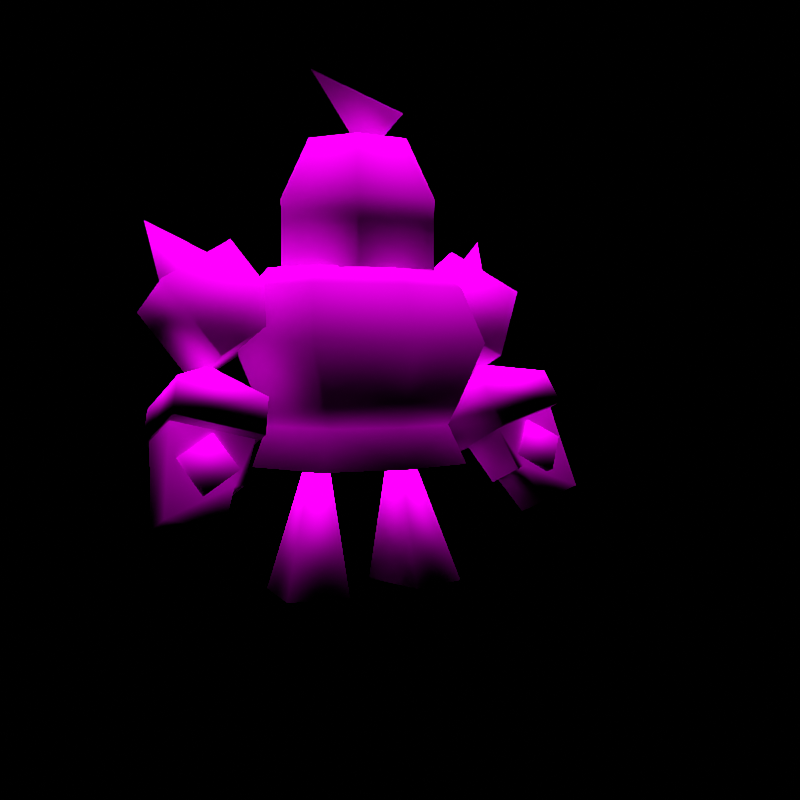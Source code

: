 # Source: rumble-golurk.blend  (saved by Blender 3.6.11; exported with 4.5.12 LTS)
import bpy
from mathutils import Matrix  # noqa: F401  (used for matrix-valued properties, if any)

bpy.ops.wm.read_factory_settings(use_empty=True)
scene = bpy.context.scene
scene.name = 'regice'

# ---- collections
col_don_t_render_me = bpy.data.collections.new("Don't Render Me"); scene.collection.children.link(col_don_t_render_me)

# ---- images (referenced by path relative to the original .blend; pixels are not part of the script)
import os
ASSET_DIR = os.environ.get("B2B_ASSET_DIR", "")  # directory of the original .blend (textures are referenced by path, not embedded)
HERE = os.path.dirname(os.path.abspath(__file__))  # packed textures are extracted next to this script under _unpacked/

def load_image(name, relpath, width, height, colorspace="sRGB"):
    """Load a texture the original file referenced (path relative to the .blend, or extracted next to this script)."""
    p = next((c for c in (os.path.join(HERE, relpath), os.path.join(ASSET_DIR, relpath)) if relpath and os.path.exists(c)), "")
    if p:
        img = bpy.data.images.load(p, check_existing=True)
        img.name = name
    else:  # same state as the original file: an image datablock whose file is absent (Cycles renders it pink)
        img = bpy.data.images.new(name, width, height)
        img.source = "FILE"
        img.filepath = "//" + (relpath or name)
    img.colorspace_settings.name = colorspace
    return img
img_goruugu_body_c_png = load_image('GORUUGU_body_C.png', 'GORUUGU_body_C.png', 1024, 1024, 'sRGB')

# ---- materials (node trees are filled in below, after node groups)
mat_pii_goruugu_body_png = bpy.data.materials.new('Pii_GORUUGU_body.png')
mat_pii_goruugu_body_png.use_transparent_shadow = False
mat_pii_goruugu_body_png.diffuse_color = (0.5, 0.5, 0.5, 1.0)
mat_pii_goruugu_body_png.roughness = 0.5528
mat_pii_goruugu_body_png.specular_intensity = 1.0

# ---- material node trees
mat_pii_goruugu_body_png.use_nodes = True; mat_pii_goruugu_body_png.node_tree.nodes.clear()
_N = mat_pii_goruugu_body_png.node_tree.nodes; _L = mat_pii_goruugu_body_png.node_tree.links
n0 = _N.new('ShaderNodeOutputMaterial'); n0.name = 'Material Output'; n0.location = (300, 300)
n1 = _N.new('ShaderNodeBsdfPrincipled'); n1.name = 'Principled BSDF'; n1.location = (10, 300)
n1.distribution = 'GGX'
n1.subsurface_method = 'BURLEY'
n1.inputs[2].default_value = 0.0
n1.inputs[3].default_value = 1.45
n1.inputs[13].default_value = 0.0
n1.inputs[27].default_value = (0.0, 0.0, 0.0, 1.0)
n1.inputs[28].default_value = 1.0
n2 = _N.new('ShaderNodeTexImage'); n2.name = 'Image Texture'; n2.location = (-300, 600)
n2.image = img_goruugu_body_c_png
n2.interpolation = 'Closest'
n2.extension = 'MIRROR'
_L.new(n1.outputs[0], n0.inputs[0])
_L.new(n2.outputs[0], n1.inputs[0])
n0.is_active_output = True

# ---- world
world_world = bpy.data.worlds.new('World'); scene.world = world_world
world_world.use_nodes = True; world_world.node_tree.nodes.clear()
_N = world_world.node_tree.nodes; _L = world_world.node_tree.links
n0 = _N.new('ShaderNodeOutputWorld'); n0.name = 'World Output'; n0.location = (300, 300)
n1 = _N.new('ShaderNodeBackground'); n1.name = 'Background'; n1.location = (10, 300)
n1.inputs[0].default_value = (0.05088, 0.05088, 0.05088, 1.0)
n1.inputs[1].default_value = 0.0
_L.new(n1.outputs[0], n0.inputs[0])
n0.is_active_output = True
world_world.color = (0.05088, 0.05088, 0.05088)
world_world.use_sun_shadow = False
world_world.sun_shadow_jitter_overblur = 0.0

# ---- cameras
cam_camera = bpy.data.cameras.new('Camera')
cam_camera.clip_end = 2e+04

# ---- lights
light_sun = bpy.data.lights.new('Sun', 'SUN')
light_sun.specular_factor = 0.0
light_sun.transmission_factor = 0.0
light_sun.use_shadow = False
light_sun.angle = 0.7854
light_sun.energy = 5.0
light_sun.shadow_soft_size = 0.25

# ---- meshes
me_goruugu = bpy.data.meshes.new('GORUUGU')
me_goruugu.from_pydata([(-0.009604, -0.001099, 0.3385), (-0.009604, -0.1681, 0.3381), (-0.1631, -0.1515, 0.3381), (0.1439, -0.1515, 0.3381), (-0.2165, -0.001218, 0.3381), (0.1973, -0.001218, 0.3381), (-0.1434, 0.1444, 0.3381), (0.1242, 0.1444, 0.3381), (-0.009604, 0.1483, 0.3381), (-0.009604, -0.2455, 0.3154), (-0.1912, 0.1939, 0.3147), (-0.2934, -0.001095, 0.3154), (0.172, 0.1939, 0.3147), (0.2742, -0.001095, 0.3154), (-0.009604, 0.2437, 0.3143), (-0.2109, -0.2038, 0.3147), (0.1917, -0.2038, 0.3147), (-0.009604, 0.2761, 0.6128), (0.1925, 0.1893, 0.7487), (0.23, 0.214, 0.6128), (-0.009604, 0.2434, 0.7487), (0.1761, 0.1781, 0.4717), (-0.2117, 0.1893, 0.7487), (-0.009604, 0.2343, 0.4713), (-0.2492, 0.214, 0.6128), (-0.1953, 0.1781, 0.4717), (0.2741, -0.001851, 0.7487), (0.2599, -1.298e-05, 0.4724), (-0.2933, -0.001851, 0.7487), (-0.2791, -1.298e-05, 0.4724), (0.3187, -1.837e-05, 0.6129), (-0.3379, -1.837e-05, 0.6129), (-0.009604, -0.001484, 0.8156), (-0.009604, 0.1652, 0.7944), (-0.1766, 0.1652, 0.7944), (0.1574, 0.1652, 0.7944), (-0.2512, -0.003866, 0.7944), (0.2319, -0.003866, 0.7944), (-0.1898, -0.1166, 0.7944), (0.1706, -0.1166, 0.7944), (-0.009604, -0.1847, 0.7944), (-0.2492, -0.227, 0.6128), (-0.2188, -0.1688, 0.7487), (-0.009604, -0.2395, 0.7487), (-0.009604, -0.2871, 0.6129), (-0.2008, -0.1878, 0.4717), (0.23, -0.227, 0.6128), (0.1995, -0.1688, 0.7487), (-0.009604, -0.2426, 0.4723), (0.1816, -0.1878, 0.4717), (-0.1073, -0.1858, 0.9618), (-0.2146, 7.261e-08, 0.9618), (-0.1073, -0.1858, 0.7908), (-0.1386, 8.413e-08, 1.114), (0.1073, -0.1858, 0.7908), (-0.06929, -0.12, 1.114), (0.1073, -0.1858, 0.9618), (-0.2146, 5.971e-08, 0.7908), (0.2146, 5.971e-08, 0.7908), (0.06929, -0.12, 1.114), (0.2146, 7.261e-08, 0.9618), (0.1386, 8.413e-08, 1.114), (0.483, -0.03409, 0.7554), (0.2947, 0.01026, 0.8589), (0.3704, -0.1083, 0.5823), (0.2947, 0.1756, 0.7881), (0.3704, 0.05704, 0.5115), (0.483, 0.1312, 0.6846), (0.1821, -0.06391, 0.6858), (0.1821, 0.1014, 0.615), (0.306, -0.005046, 0.3233), (0.306, -0.2017, 0.4075), (0.281, 0.03054, 0.4063), (0.5122, -0.1793, 0.4598), (0.4873, 0.05295, 0.4586), (0.5122, 0.01736, 0.3756), (0.281, -0.1661, 0.4906), (0.4873, -0.1437, 0.5429), (0.4531, -0.2199, 0.2894), (0.5026, -0.1856, 0.3695), (0.366, -0.2004, 0.3349), (0.5026, -0.1101, 0.3372), (0.366, -0.1249, 0.3025), (0.4531, -0.1444, 0.2571), (0.4154, -0.1661, 0.415), (0.4154, -0.09062, 0.3826), (-0.228, -0.06391, 0.6858), (-0.3406, 0.01026, 0.8589), (-0.4163, -0.1083, 0.5823), (-0.3406, 0.1756, 0.7881), (-0.4163, 0.05704, 0.5115), (-0.228, 0.1014, 0.615), (-0.5289, -0.03409, 0.7554), (-0.5289, 0.1312, 0.6846), (-0.3519, -0.005046, 0.3233), (-0.327, 0.03054, 0.4063), (-0.3519, -0.2017, 0.4075), (-0.5332, 0.05295, 0.4586), (-0.5581, -0.1793, 0.4598), (-0.5581, 0.01736, 0.3756), (-0.327, -0.1661, 0.4906), (-0.5332, -0.1437, 0.5429), (-0.499, -0.2199, 0.2894), (-0.4119, -0.2004, 0.3349), (-0.5485, -0.1856, 0.3695), (-0.4119, -0.1249, 0.3025), (-0.5485, -0.1101, 0.3372), (-0.499, -0.1444, 0.2571), (-0.4613, -0.1661, 0.415), (-0.4613, -0.09062, 0.3826), (0.363, -0.02033, 0.5592), (-0.409, -0.02033, 0.5592), (0.09544, -0.1256, 9.486e-09), (0.1063, 3.408e-08, 0.4514), (0.06274, 0.05339, -4.031e-09), (0.2498, -0.09745, 7.357e-09), (0.2171, 0.08159, -6.16e-09), (-0.1063, 3.408e-08, 0.4514), (-0.09544, -0.1256, 9.486e-09), (-0.06274, 0.05339, -4.031e-09), (-0.2498, -0.09745, 7.357e-09), (-0.2171, 0.08159, -6.16e-09), (0.3769, -0.1954, 0.3001), (0.5441, -0.2078, 0.2398), (0.5073, -0.1443, 0.4465), (0.42, -0.2211, 0.2082), (0.3144, -0.168, 0.3988), (0.3559, -0.2006, 0.293), (0.5441, -0.1223, 0.2032), (0.42, -0.1355, 0.1716), (0.3768, -0.0877, 0.254), (0.5073, -0.01641, 0.3917), (0.3144, -0.03573, 0.3421), (0.356, -0.09287, 0.2475), (-0.4235, -0.1959, 0.2986), (-0.4035, -0.1993, 0.2964), (-0.3604, -0.168, 0.3988), (-0.5532, -0.1443, 0.4465), (-0.59, -0.2078, 0.2398), (-0.4616, -0.2216, 0.2072), (-0.59, -0.1223, 0.2032), (-0.4616, -0.136, 0.1705), (-0.4235, -0.08853, 0.2528), (-0.5532, -0.01641, 0.3917), (-0.3604, -0.03573, 0.3421), (-0.4036, -0.09108, 0.2506), (-0.1654, 0.1659, 0.4119), (-0.009604, 0.1963, 0.4112), (0.1462, 0.1659, 0.4119), (0.2361, 0.0005278, 0.413), (-0.2553, 0.0005278, 0.413), (-0.1771, -0.1725, 0.4119), (0.1579, -0.1725, 0.4119), (-0.009604, -0.2164, 0.4129), (-0.06929, 0.12, 1.114), (0.06929, 0.12, 1.114), (0.4649, 0.1272, 0.9035), (0.3381, 0.1465, 0.7579), (0.3381, 0.008449, 0.817), (0.449, 0.05066, 0.7249), (-0.5108, 0.1272, 0.9035), (-0.3841, 0.008449, 0.817), (-0.3841, 0.1465, 0.7579), (-0.4949, 0.05066, 0.7249), (0.02195, 8.134e-08, 1.077), (0.1178, -0.0292, 1.196), (-0.1301, 9.666e-08, 1.28), (0.1178, 0.0292, 1.196), (0.1073, 0.1858, 0.7908), (-0.1073, 0.1858, 0.7908), (0.1073, 0.1858, 0.9618), (-0.1073, 0.1858, 0.9618)], [], [(0, 1, 2), (0, 3, 1), (0, 2, 4), (0, 5, 3), (0, 4, 6), (0, 7, 5), (0, 6, 8), (0, 8, 7), (1, 9, 2), (1, 3, 9), (4, 10, 6), (4, 2, 11), (4, 11, 10), (5, 7, 12), (5, 13, 3), (5, 12, 13), (8, 6, 14), (8, 14, 7), (14, 6, 10), (14, 12, 7), (9, 15, 2), (9, 3, 16), (16, 3, 13), (2, 15, 11), (17, 18, 19), (17, 20, 18), (17, 19, 21), (17, 22, 20), (17, 21, 23), (17, 24, 22), (17, 23, 25), (17, 25, 24), (18, 26, 19), (21, 19, 27), (22, 24, 28), (25, 29, 24), (26, 30, 19), (19, 30, 27), (28, 24, 31), (31, 24, 29), (32, 33, 34), (32, 35, 33), (32, 34, 36), (32, 37, 35), (32, 36, 38), (32, 39, 37), (32, 38, 40), (32, 40, 39), (41, 42, 31), (41, 43, 42), (41, 31, 29), (41, 44, 43), (41, 29, 45), (41, 45, 44), (42, 28, 31), (43, 44, 46), (43, 46, 47), (45, 48, 44), (46, 30, 47), (46, 44, 49), (46, 27, 30), (46, 49, 27), (49, 44, 48), (47, 30, 26), (50, 51, 52), (50, 53, 51), (50, 52, 54), (50, 55, 53), (50, 54, 56), (50, 56, 55), (51, 57, 52), (54, 58, 56), (55, 56, 59), (58, 60, 56), (56, 60, 59), (60, 61, 59), (62, 63, 64), (62, 65, 63), (62, 64, 66), (62, 67, 65), (62, 66, 67), (63, 68, 64), (63, 65, 68), (65, 69, 68), (70, 71, 72), (70, 73, 71), (70, 72, 74), (70, 75, 73), (70, 74, 75), (71, 76, 72), (71, 73, 76), (74, 77, 75), (77, 76, 73), (77, 73, 75), (78, 79, 80), (78, 81, 79), (78, 80, 82), (78, 83, 81), (78, 82, 83), (79, 84, 80), (79, 81, 84), (80, 84, 82), (81, 85, 84), (84, 85, 82), (86, 87, 88), (86, 89, 87), (86, 88, 90), (86, 91, 89), (86, 90, 91), (87, 92, 88), (87, 89, 92), (88, 92, 90), (89, 93, 92), (92, 93, 90), (94, 95, 96), (94, 97, 95), (94, 96, 98), (94, 99, 97), (94, 98, 99), (95, 100, 96), (96, 100, 98), (97, 99, 101), (101, 98, 100), (101, 99, 98), (102, 103, 104), (102, 105, 103), (102, 104, 106), (102, 107, 105), (102, 106, 107), (103, 108, 104), (103, 105, 108), (104, 108, 106), (105, 109, 108), (108, 109, 106), (110, 72, 76), (110, 74, 72), (110, 76, 77), (110, 77, 74), (111, 100, 95), (111, 101, 100), (111, 95, 97), (111, 97, 101), (112, 113, 114), (112, 115, 113), (112, 114, 116), (112, 116, 115), (116, 113, 115), (116, 114, 113), (117, 118, 119), (117, 120, 118), (117, 119, 121), (117, 121, 120), (121, 119, 118), (121, 118, 120), (122, 123, 124), (122, 125, 123), (122, 124, 126), (122, 126, 127), (125, 128, 123), (125, 129, 128), (129, 130, 128), (130, 131, 128), (130, 132, 131), (130, 133, 132), (133, 127, 126), (133, 122, 127), (133, 126, 132), (133, 130, 122), (130, 125, 122), (130, 129, 125), (134, 135, 136), (134, 136, 137), (134, 137, 138), (134, 138, 139), (138, 140, 139), (140, 141, 139), (140, 142, 141), (140, 143, 142), (143, 144, 142), (144, 145, 142), (145, 144, 136), (145, 136, 135), (145, 135, 134), (145, 134, 142), (134, 139, 142), (139, 141, 142), (14, 10, 146), (14, 146, 147), (14, 147, 148), (14, 148, 12), (23, 148, 147), (23, 21, 148), (23, 147, 146), (23, 146, 25), (21, 149, 148), (21, 27, 149), (146, 150, 25), (27, 49, 149), (150, 29, 25), (150, 45, 29), (150, 151, 45), (49, 152, 149), (49, 48, 152), (45, 151, 48), (152, 48, 153), (153, 48, 151), (9, 151, 15), (9, 153, 151), (9, 152, 153), (9, 16, 152), (40, 43, 47), (40, 42, 43), (40, 47, 39), (40, 38, 42), (47, 26, 39), (38, 28, 42), (38, 36, 28), (26, 37, 39), (26, 18, 37), (36, 22, 28), (36, 34, 22), (18, 35, 37), (18, 20, 35), (22, 34, 20), (35, 20, 33), (33, 20, 34), (61, 53, 55), (61, 154, 53), (61, 55, 59), (61, 155, 154), (156, 157, 158), (156, 159, 157), (156, 158, 159), (160, 161, 162), (160, 163, 161), (160, 162, 163), (164, 165, 166), (164, 167, 165), (164, 166, 167), (167, 166, 165), (11, 150, 10), (11, 151, 150), (11, 15, 151), (10, 150, 146), (149, 152, 13), (149, 13, 12), (149, 12, 148), (152, 16, 13), (168, 169, 170), (168, 170, 60), (168, 60, 58), (169, 171, 170), (169, 57, 171), (57, 51, 171), (170, 171, 155), (170, 155, 61), (170, 61, 60), (171, 154, 155), (171, 51, 154), (51, 53, 154), (52, 58, 54), (52, 169, 58), (52, 57, 169), (58, 169, 168), (67, 69, 65), (67, 66, 69), (66, 68, 69), (66, 64, 68), (128, 124, 123), (128, 131, 124), (91, 93, 89), (91, 90, 93), (137, 140, 138), (137, 143, 140)])
me_goruugu.polygons.foreach_set('use_smooth', [True] * 274)
_uv = me_goruugu.uv_layers.new(name='Float2')
_uv.uv.foreach_set('vector', [0.02141, 0.9783, 0.02141, 0.9727, 0.01627, 0.9733, 0.02141, 0.9783, 0.02656, 0.9733, 0.02141, 0.9727, 0.02141, 0.9783, 0.01627, 0.9733, 0.01448, 0.9783, 0.02141, 0.9783, 0.02835, 0.9783, 0.02656, 0.9733, 0.02141, 0.9783, 0.01448, 0.9783, 0.01693, 0.9832, 0.02141, 0.9783, 0.0259, 0.9832, 0.02835, 0.9783, 0.02141, 0.9783, 0.01693, 0.9832, 0.02141, 0.9833, 0.02141, 0.9783, 0.02141, 0.9833, 0.0259, 0.9832, 0.02141, 0.9727, 0.02141, 0.9701, 0.01627, 0.9733, 0.02141, 0.9727, 0.02656, 0.9733, 0.02141, 0.9701, 0.01448, 0.9783, 0.01533, 0.9848, 0.01693, 0.9832, 0.01448, 0.9783, 0.01627, 0.9733, 0.0119, 0.9783, 0.01448, 0.9783, 0.0119, 0.9783, 0.01533, 0.9848, 0.02835, 0.9783, 0.0259, 0.9832, 0.0275, 0.9848, 0.02835, 0.9783, 0.03092, 0.9783, 0.02656, 0.9733, 0.02835, 0.9783, 0.0275, 0.9848, 0.03092, 0.9783, 0.02141, 0.9833, 0.01693, 0.9832, 0.02141, 0.9865, 0.02141, 0.9833, 0.02141, 0.9865, 0.0259, 0.9832, 0.02141, 0.9865, 0.01693, 0.9832, 0.01533, 0.9848, 0.02141, 0.9865, 0.0275, 0.9848, 0.0259, 0.9832, 0.02141, 0.9701, 0.01467, 0.9715, 0.01627, 0.9733, 0.02141, 0.9701, 0.02656, 0.9733, 0.02816, 0.9715, 0.02816, 0.9715, 0.02656, 0.9733, 0.03092, 0.9783, 0.01627, 0.9733, 0.01467, 0.9715, 0.0119, 0.9783, 0.6815, 0.3177, 0.8807, 0.426, 0.9177, 0.3177, 0.6815, 0.3177, 0.6815, 0.426, 0.8807, 0.426, 0.6815, 0.3177, 0.9177, 0.3177, 0.8645, 0.2053, 0.6815, 0.3177, 0.4824, 0.426, 0.6815, 0.426, 0.6815, 0.3177, 0.8645, 0.2053, 0.6815, 0.205, 0.6815, 0.3177, 0.4454, 0.3177, 0.4824, 0.426, 0.6815, 0.3177, 0.6815, 0.205, 0.4986, 0.2053, 0.6815, 0.3177, 0.4986, 0.2053, 0.4454, 0.3177, 0.8807, 0.426, 0.9611, 0.4261, 0.9177, 0.3177, 0.8645, 0.2053, 0.9177, 0.3177, 0.9471, 0.2059, 0.4824, 0.426, 0.4454, 0.3177, 0.4321, 0.4261, 0.4986, 0.2053, 0.4461, 0.2059, 0.4454, 0.3177, 0.9611, 0.4261, 1.005, 0.3178, 0.9177, 0.3177, 0.9177, 0.3177, 1.005, 0.3178, 0.9471, 0.2059, 0.4321, 0.4261, 0.4454, 0.3177, 0.3881, 0.3178, 0.3881, 0.3178, 0.4454, 0.3177, 0.4461, 0.2059, 0.6497, 0.1031, 0.6497, 0.0861, 0.6167, 0.0861, 0.6497, 0.1031, 0.6827, 0.0861, 0.6497, 0.0861, 0.6497, 0.1031, 0.6167, 0.0861, 0.602, 0.0861, 0.6497, 0.1031, 0.6975, 0.0861, 0.6827, 0.0861, 0.6497, 0.1031, 0.602, 0.0861, 0.6141, 0.0861, 0.6497, 0.1031, 0.6853, 0.0861, 0.6975, 0.0861, 0.6497, 0.1031, 0.6141, 0.0861, 0.6497, 0.0861, 0.6497, 0.1031, 0.6497, 0.0861, 0.6853, 0.0861, 0.4228, 0.5975, 0.4513, 0.7117, 0.3052, 0.5976, 0.4228, 0.5975, 0.6464, 0.7118, 0.4513, 0.7117, 0.4228, 0.5975, 0.3052, 0.5976, 0.3664, 0.4795, 0.4228, 0.5975, 0.6464, 0.5976, 0.6464, 0.7118, 0.4228, 0.5975, 0.3664, 0.4795, 0.4681, 0.4789, 0.4228, 0.5975, 0.4681, 0.4789, 0.6464, 0.5976, 0.4513, 0.7117, 0.3516, 0.7118, 0.3052, 0.5976, 0.6464, 0.7118, 0.6464, 0.5976, 0.87, 0.5975, 0.6464, 0.7118, 0.87, 0.5975, 0.8415, 0.7117, 0.4681, 0.4789, 0.6464, 0.4795, 0.6464, 0.5976, 0.87, 0.5975, 0.9876, 0.5976, 0.8415, 0.7117, 0.87, 0.5975, 0.6464, 0.5976, 0.8248, 0.4789, 0.87, 0.5975, 0.9265, 0.4795, 0.9876, 0.5976, 0.87, 0.5975, 0.8248, 0.4789, 0.9265, 0.4795, 0.8248, 0.4789, 0.6464, 0.5976, 0.6464, 0.4795, 0.8415, 0.7117, 0.9876, 0.5976, 0.9412, 0.7118, 0.1183, 0.1819, 0.01339, 0.1819, 0.1183, 0.01435, 0.1183, 0.1819, 0.09352, 0.3118, 0.01339, 0.1819, 0.1183, 0.1819, 0.1183, 0.01435, 0.2887, 0.01435, 0.1183, 0.1819, 0.1485, 0.3118, 0.09352, 0.3118, 0.1183, 0.1819, 0.2887, 0.01435, 0.2887, 0.1819, 0.1183, 0.1819, 0.2887, 0.1819, 0.1485, 0.3118, 0.01339, 0.1819, 0.01339, 0.01435, 0.1183, 0.01435, 0.2887, 0.01435, 0.3966, 0.01435, 0.2887, 0.1819, 0.1485, 0.3118, 0.2887, 0.1819, 0.2585, 0.3118, 0.3966, 0.01435, 0.3966, 0.1819, 0.2887, 0.1819, 0.2887, 0.1819, 0.3966, 0.1819, 0.2585, 0.3118, 0.3966, 0.1819, 0.3135, 0.3118, 0.2585, 0.3118, 0.2815, 0.8506, 0.1403, 0.9824, 0.1497, 0.7094, 0.2815, 0.8506, 0.1403, 0.9824, 0.1403, 0.9824, 0.2815, 0.8506, 0.1497, 0.7094, 0.1497, 0.7094, 0.2815, 0.8506, 0.2815, 0.8506, 0.1403, 0.9824, 0.2815, 0.8506, 0.1497, 0.7094, 0.2815, 0.8506, 0.1403, 0.9824, 0.008502, 0.8412, 0.1497, 0.7094, 0.1403, 0.9824, 0.1403, 0.9824, 0.008502, 0.8412, 0.1403, 0.9824, 0.008502, 0.8412, 0.008502, 0.8412, 0.9203, 0.05457, 0.9203, 0.05457, 0.9203, 0.1444, 0.9203, 0.05457, 0.9878, 0.05393, 0.9203, 0.05457, 0.9203, 0.05457, 0.9203, 0.1444, 0.9875, 0.1445, 0.9203, 0.05457, 0.9878, 0.05393, 0.9878, 0.05393, 0.9203, 0.05457, 0.9875, 0.1445, 0.9878, 0.05393, 0.9203, 0.05457, 0.9203, 0.1444, 0.9203, 0.1444, 0.9203, 0.05457, 0.9878, 0.05393, 0.9203, 0.1444, 0.9875, 0.1445, 0.9875, 0.1445, 0.9878, 0.05393, 0.9875, 0.1445, 0.9203, 0.1444, 0.9878, 0.05393, 0.9875, 0.1445, 0.9878, 0.05393, 0.9878, 0.05393, 0.1486, 0.7665, 0.2231, 0.8442, 0.07095, 0.8411, 0.1486, 0.7665, 0.2231, 0.8442, 0.2231, 0.8442, 0.1486, 0.7665, 0.07095, 0.8411, 0.07095, 0.8411, 0.1486, 0.7665, 0.1486, 0.7665, 0.2231, 0.8442, 0.1486, 0.7665, 0.07095, 0.8411, 0.1486, 0.7665, 0.2231, 0.8442, 0.1455, 0.9187, 0.07095, 0.8411, 0.2231, 0.8442, 0.2231, 0.8442, 0.1455, 0.9187, 0.07095, 0.8411, 0.1455, 0.9187, 0.07095, 0.8411, 0.2231, 0.8442, 0.1455, 0.9187, 0.1455, 0.9187, 0.1455, 0.9187, 0.1455, 0.9187, 0.07095, 0.8411, 0.9959, 0.8687, 0.8686, 0.9918, 0.8728, 0.7414, 0.9959, 0.8687, 0.8686, 0.9918, 0.8686, 0.9918, 0.9959, 0.8687, 0.8728, 0.7414, 0.8728, 0.7414, 0.9959, 0.8687, 0.9959, 0.8687, 0.8686, 0.9918, 0.9959, 0.8687, 0.8728, 0.7414, 0.9959, 0.8687, 0.8686, 0.9918, 0.7455, 0.8645, 0.8728, 0.7414, 0.8686, 0.9918, 0.8686, 0.9918, 0.7455, 0.8645, 0.8728, 0.7414, 0.7455, 0.8645, 0.8728, 0.7414, 0.8686, 0.9918, 0.7455, 0.8645, 0.7455, 0.8645, 0.7455, 0.8645, 0.7455, 0.8645, 0.8728, 0.7414, 0.9203, 0.05457, 0.9203, 0.1444, 0.9203, 0.05457, 0.9203, 0.05457, 0.9875, 0.1445, 0.9203, 0.1444, 0.9203, 0.05457, 0.9203, 0.05457, 0.9878, 0.05393, 0.9203, 0.05457, 0.9878, 0.05393, 0.9875, 0.1445, 0.9203, 0.05457, 0.9878, 0.05393, 0.9878, 0.05393, 0.9203, 0.1444, 0.9203, 0.1444, 0.9203, 0.05457, 0.9203, 0.05457, 0.9203, 0.1444, 0.9878, 0.05393, 0.9875, 0.1445, 0.9878, 0.05393, 0.9875, 0.1445, 0.9875, 0.1445, 0.9878, 0.05393, 0.9203, 0.1444, 0.9875, 0.1445, 0.9878, 0.05393, 0.9878, 0.05393, 0.4253, 0.7872, 0.3434, 0.8657, 0.5038, 0.869, 0.4253, 0.7872, 0.3434, 0.8657, 0.3434, 0.8657, 0.4253, 0.7872, 0.5038, 0.869, 0.5038, 0.869, 0.4253, 0.7872, 0.4253, 0.7872, 0.3434, 0.8657, 0.4253, 0.7872, 0.5038, 0.869, 0.4253, 0.7872, 0.3434, 0.8657, 0.4219, 0.9476, 0.5038, 0.869, 0.3434, 0.8657, 0.3434, 0.8657, 0.4219, 0.9476, 0.5038, 0.869, 0.4219, 0.9476, 0.5038, 0.869, 0.3434, 0.8657, 0.4219, 0.9476, 0.4219, 0.9476, 0.4219, 0.9476, 0.4219, 0.9476, 0.5038, 0.869, 0.04517, 0.3003, 0.02596, 0.2592, 0.02596, 0.2592, 0.04517, 0.3003, 0.08772, 0.273, 0.02596, 0.2592, 0.04517, 0.3003, 0.02596, 0.2592, 0.08772, 0.273, 0.04517, 0.3003, 0.08772, 0.273, 0.08772, 0.273, 0.04517, 0.3003, 0.02596, 0.2592, 0.02596, 0.2592, 0.04517, 0.3003, 0.08772, 0.273, 0.02596, 0.2592, 0.04517, 0.3003, 0.02596, 0.2592, 0.08772, 0.273, 0.04517, 0.3003, 0.08772, 0.273, 0.08772, 0.273, 0.9291, 0.005398, 0.9545, 0.4838, 0.9291, 0.005398, 0.9291, 0.005398, 0.9798, 0.005398, 0.9545, 0.4838, 0.9291, 0.005398, 0.9291, 0.005398, 0.9798, 0.005398, 0.9291, 0.005398, 0.9798, 0.005398, 0.9798, 0.005398, 0.9798, 0.005398, 0.9545, 0.4838, 0.9798, 0.005398, 0.9798, 0.005398, 0.9291, 0.005398, 0.9545, 0.4838, 0.9545, 0.4838, 0.9291, 0.005398, 0.9291, 0.005398, 0.9545, 0.4838, 0.9798, 0.005398, 0.9291, 0.005398, 0.9545, 0.4838, 0.9291, 0.005398, 0.9798, 0.005398, 0.9545, 0.4838, 0.9798, 0.005398, 0.9798, 0.005398, 0.9798, 0.005398, 0.9291, 0.005398, 0.9291, 0.005398, 0.9798, 0.005398, 0.9291, 0.005398, 0.9798, 0.005398, 0.6084, 0.06927, 0.7169, 0.0112, 0.7323, 0.1274, 0.6084, 0.06927, 0.6109, 0.01115, 0.7169, 0.0112, 0.6084, 0.06927, 0.7323, 0.1274, 0.5626, 0.1274, 0.6084, 0.06927, 0.5626, 0.1274, 0.5773, 0.07022, 0.6109, 0.01115, 0.7169, 0.0112, 0.7169, 0.0112, 0.6109, 0.01115, 0.6109, 0.01115, 0.7169, 0.0112, 0.6109, 0.01115, 0.6084, 0.06927, 0.7169, 0.0112, 0.6084, 0.06927, 0.7323, 0.1274, 0.7169, 0.0112, 0.6084, 0.06927, 0.5626, 0.1274, 0.7323, 0.1274, 0.6084, 0.06927, 0.5773, 0.07022, 0.5626, 0.1274, 0.5426, 0.05835, 0.5426, 0.05835, 0.5421, 0.05951, 0.5426, 0.05835, 0.543, 0.05719, 0.5426, 0.05835, 0.5426, 0.05835, 0.5421, 0.05951, 0.5421, 0.05951, 0.5426, 0.05835, 0.543, 0.05719, 0.543, 0.05719, 0.543, 0.05719, 0.544, 0.05486, 0.543, 0.05719, 0.543, 0.05719, 0.544, 0.05486, 0.544, 0.05486, 0.6896, 0.06932, 0.7186, 0.07077, 0.7323, 0.1274, 0.6896, 0.06932, 0.7323, 0.1274, 0.5626, 0.1274, 0.6896, 0.06932, 0.5626, 0.1274, 0.5833, 0.01117, 0.6896, 0.06932, 0.5833, 0.01117, 0.6892, 0.0112, 0.5833, 0.01117, 0.5833, 0.01117, 0.6892, 0.0112, 0.5833, 0.01117, 0.6892, 0.0112, 0.6892, 0.0112, 0.5833, 0.01117, 0.6896, 0.06932, 0.6892, 0.0112, 0.5833, 0.01117, 0.5626, 0.1274, 0.6896, 0.06932, 0.5626, 0.1274, 0.7323, 0.1274, 0.6896, 0.06932, 0.7323, 0.1274, 0.7186, 0.07077, 0.6896, 0.06932, 0.5231, 0.05837, 0.5236, 0.05951, 0.5236, 0.05951, 0.5231, 0.05837, 0.5236, 0.05951, 0.5231, 0.05837, 0.5231, 0.05837, 0.5231, 0.05837, 0.5227, 0.05722, 0.5231, 0.05837, 0.5227, 0.05722, 0.5227, 0.05722, 0.5227, 0.05722, 0.5217, 0.05492, 0.5227, 0.05722, 0.5217, 0.05492, 0.5217, 0.05492, 0.5227, 0.05722, 0.5146, 0.9729, 0.6951, 0.973, 0.6759, 0.9841, 0.5146, 0.9729, 0.6759, 0.9841, 0.5146, 0.9841, 0.5146, 0.9729, 0.5146, 0.9841, 0.6759, 0.9841, 0.5146, 0.9729, 0.6759, 0.9841, 0.6951, 0.973, 0.8116, 0.1481, 0.8124, 0.01086, 0.8116, 0.01086, 0.8116, 0.1481, 0.8125, 0.1481, 0.8124, 0.01086, 0.8116, 0.1481, 0.8116, 0.01086, 0.8109, 0.01086, 0.8116, 0.1481, 0.8109, 0.01086, 0.8108, 0.1481, 0.8125, 0.1481, 0.8128, 0.01086, 0.8124, 0.01086, 0.8125, 0.1481, 0.8129, 0.1481, 0.8128, 0.01086, 0.8109, 0.01086, 0.8105, 0.01086, 0.8108, 0.1481, 0.8129, 0.1481, 0.8125, 0.1481, 0.8128, 0.01086, 0.8105, 0.01086, 0.8104, 0.1481, 0.8108, 0.1481, 0.8105, 0.01086, 0.8107, 0.1481, 0.8104, 0.1481, 0.8105, 0.01086, 0.8108, 0.01086, 0.8107, 0.1481, 0.8125, 0.1481, 0.8124, 0.01086, 0.8128, 0.01086, 0.8125, 0.1481, 0.8116, 0.1481, 0.8124, 0.01086, 0.8107, 0.1481, 0.8108, 0.01086, 0.8116, 0.1481, 0.8124, 0.01086, 0.8116, 0.1481, 0.8116, 0.01086, 0.8116, 0.01086, 0.8116, 0.1481, 0.8108, 0.01086, 0.5146, 0.973, 0.6759, 0.9841, 0.6951, 0.973, 0.5146, 0.973, 0.5146, 0.9843, 0.6759, 0.9841, 0.5146, 0.973, 0.6835, 0.9841, 0.5146, 0.9843, 0.5146, 0.973, 0.7101, 0.973, 0.6835, 0.9841, 0.8024, 0.1481, 0.8024, 0.01086, 0.8344, 0.01086, 0.8024, 0.1481, 0.7704, 0.01086, 0.8024, 0.01086, 0.8024, 0.1481, 0.8344, 0.01086, 0.8299, 0.1481, 0.8024, 0.1481, 0.7748, 0.1481, 0.7704, 0.01086, 0.8344, 0.01086, 0.8458, 0.01086, 0.8299, 0.1481, 0.7748, 0.1481, 0.759, 0.01086, 0.7704, 0.01086, 0.7748, 0.1481, 0.7654, 0.1481, 0.759, 0.01086, 0.8458, 0.01086, 0.8393, 0.1481, 0.8299, 0.1481, 0.8458, 0.01086, 0.8333, 0.01086, 0.8393, 0.1481, 0.7654, 0.1481, 0.7715, 0.01086, 0.759, 0.01086, 0.7654, 0.1481, 0.7768, 0.1481, 0.7715, 0.01086, 0.8333, 0.01086, 0.8279, 0.1481, 0.8393, 0.1481, 0.8333, 0.01086, 0.8024, 0.01086, 0.8279, 0.1481, 0.7715, 0.01086, 0.7768, 0.1481, 0.8024, 0.01086, 0.8279, 0.1481, 0.8024, 0.01086, 0.8024, 0.1481, 0.8024, 0.1481, 0.8024, 0.01086, 0.7768, 0.1481, 0.1008, 0.3584, 0.03784, 0.3584, 0.05359, 0.3311, 0.1008, 0.3584, 0.05359, 0.3856, 0.03784, 0.3584, 0.1008, 0.3584, 0.05359, 0.3311, 0.08509, 0.3311, 0.1008, 0.3584, 0.08509, 0.3856, 0.05359, 0.3856, 0.05443, 0.2315, 0.01713, 0.2051, 0.01713, 0.2051, 0.05443, 0.2315, 0.04974, 0.1908, 0.01713, 0.2051, 0.05443, 0.2315, 0.01713, 0.2051, 0.04974, 0.1908, 0.8587, 0.6319, 0.8476, 0.6208, 0.8476, 0.6208, 0.8587, 0.6319, 0.8573, 0.6149, 0.8476, 0.6208, 0.8587, 0.6319, 0.8476, 0.6208, 0.8573, 0.6149, 0.5518, 0.03185, 0.5935, 0.09565, 0.4855, 0.1322, 0.5518, 0.03185, 0.5935, 0.09565, 0.5935, 0.09565, 0.5518, 0.03185, 0.4855, 0.1322, 0.5935, 0.09565, 0.5935, 0.09565, 0.4855, 0.1322, 0.5935, 0.09565, 0.5145, 0.9713, 0.5163, 0.9815, 0.7272, 0.9713, 0.5145, 0.9713, 0.6966, 0.9814, 0.5163, 0.9815, 0.5145, 0.9713, 0.7272, 0.9713, 0.6966, 0.9814, 0.7272, 0.9713, 0.5163, 0.9815, 0.6966, 0.9814, 0.5163, 0.9815, 0.6966, 0.9814, 0.5145, 0.9713, 0.5163, 0.9815, 0.5145, 0.9713, 0.7272, 0.9713, 0.5163, 0.9815, 0.7272, 0.9713, 0.6966, 0.9814, 0.6966, 0.9814, 0.7272, 0.9713, 0.5145, 0.9713, 0.3957, 0.01435, 0.413, 0.01435, 0.3942, 0.1819, 0.3957, 0.01435, 0.3942, 0.1819, 0.3997, 0.1819, 0.3957, 0.01435, 0.3997, 0.1819, 0.398, 0.01435, 0.413, 0.01435, 0.4115, 0.1819, 0.3942, 0.1819, 0.413, 0.01435, 0.4081, 0.01435, 0.4115, 0.1819, 0.4081, 0.01435, 0.4081, 0.1819, 0.4115, 0.1819, 0.3829, 0.2261, 0.3829, 0.2261, 0.3837, 0.3118, 0.3829, 0.2261, 0.3837, 0.3118, 0.3837, 0.3118, 0.3829, 0.2261, 0.3837, 0.3118, 0.3829, 0.2261, 0.3829, 0.2261, 0.3837, 0.3118, 0.3837, 0.3118, 0.3829, 0.2261, 0.3829, 0.2261, 0.3837, 0.3118, 0.3829, 0.2261, 0.3837, 0.3118, 0.3837, 0.3118, 0.4915, 0.1039, 0.522, 0.1215, 0.5118, 0.1039, 0.4915, 0.1039, 0.4915, 0.1391, 0.522, 0.1215, 0.4915, 0.1039, 0.4813, 0.1215, 0.4915, 0.1391, 0.522, 0.1215, 0.4915, 0.1391, 0.5118, 0.1391, 0.2972, 0.5381, 0.3066, 0.2651, 0.4384, 0.4063, 0.2972, 0.5381, 0.1654, 0.3969, 0.3066, 0.2651, 0.2626, 0.933, 0.2051, 0.9674, 0.2051, 0.9674, 0.2626, 0.933, 0.2626, 0.933, 0.2051, 0.9674, 0.5473, 0.05585, 0.5465, 0.06072, 0.5473, 0.05585, 0.5473, 0.05585, 0.5465, 0.06072, 0.5465, 0.06072, 0.288, 0.565, 0.03758, 0.5608, 0.1607, 0.6881, 0.288, 0.565, 0.1649, 0.4377, 0.03758, 0.5608, 0.5192, 0.06072, 0.5184, 0.05585, 0.5184, 0.05585, 0.5192, 0.06072, 0.5192, 0.06072, 0.5184, 0.05585])
me_goruugu.materials.append(mat_pii_goruugu_body_png)
me_goruugu.update()
me_goruugu.normals_split_custom_set([tuple(v) for v in zip(*[iter([-1.371e-09, -0.0001074, -1.0, -9.66e-07, 0.173, -0.9849, 0.1181, 0.1463, -0.9822, -1.371e-09, -0.0001074, -1.0, -0.1181, 0.1463, -0.9822, -9.66e-07, 0.173, -0.9849, -1.371e-09, -0.0001074, -1.0, 0.1181, 0.1463, -0.9822, 0.1796, -0.01268, -0.9837, -1.371e-09, -0.0001074, -1.0, -0.1796, -0.01268, -0.9837, -0.1181, 0.1463, -0.9822, -1.371e-09, -0.0001074, -1.0, 0.1796, -0.01268, -0.9837, 0.1109, -0.1549, -0.9817, -1.371e-09, -0.0001074, -1.0, -0.1109, -0.1549, -0.9817, -0.1796, -0.01268, -0.9837, -1.371e-09, -0.0001074, -1.0, 0.1109, -0.1549, -0.9817, -4.749e-09, -0.1706, -0.9853, -1.371e-09, -0.0001074, -1.0, -4.749e-09, -0.1706, -0.9853, -0.1109, -0.1549, -0.9817, -9.66e-07, 0.173, -0.9849, -1.511e-05, -0.9478, -0.319, 0.1181, 0.1463, -0.9822, -9.66e-07, 0.173, -0.9849, -0.1181, 0.1463, -0.9822, -1.511e-05, -0.9478, -0.319, 0.1796, -0.01268, -0.9837, -0.6247, 0.7429, -0.2405, 0.1109, -0.1549, -0.9817, 0.1796, -0.01268, -0.9837, 0.1181, 0.1463, -0.9822, -0.9813, 0.03018, -0.1902, 0.1796, -0.01268, -0.9837, -0.9813, 0.03018, -0.1902, -0.6247, 0.7429, -0.2405, -0.1796, -0.01268, -0.9837, -0.1109, -0.1549, -0.9817, 0.6247, 0.7429, -0.2405, -0.1796, -0.01268, -0.9837, 0.9813, 0.0302, -0.1902, -0.1181, 0.1463, -0.9822, -0.1796, -0.01268, -0.9837, 0.6247, 0.7429, -0.2405, 0.9813, 0.0302, -0.1902, -4.749e-09, -0.1706, -0.9853, 0.1109, -0.1549, -0.9817, 3.118e-05, 0.9557, -0.2943, -4.749e-09, -0.1706, -0.9853, 3.118e-05, 0.9557, -0.2943, -0.1109, -0.1549, -0.9817, 3.118e-05, 0.9557, -0.2943, 0.1109, -0.1549, -0.9817, -0.6247, 0.7429, -0.2405, 3.118e-05, 0.9557, -0.2943, 0.6247, 0.7429, -0.2405, -0.1109, -0.1549, -0.9817, -1.511e-05, -0.9478, -0.319, -0.6592, -0.7245, -0.2014, 0.1181, 0.1463, -0.9822, -1.511e-05, -0.9478, -0.319, -0.1181, 0.1463, -0.9822, 0.6592, -0.7245, -0.2014, 0.6592, -0.7245, -0.2014, -0.1181, 0.1463, -0.9822, 0.9813, 0.0302, -0.1902, 0.1181, 0.1463, -0.9822, -0.6592, -0.7245, -0.2014, -0.9813, 0.03018, -0.1902, -3.804e-07, 0.9992, -0.03934, 0.5817, 0.701, 0.4125, 0.6709, 0.7401, -0.04587, -3.804e-07, 0.9992, -0.03934, -1.302e-06, 0.9213, 0.3888, 0.5817, 0.701, 0.4125, -3.804e-07, 0.9992, -0.03934, 0.6709, 0.7401, -0.04587, 0.5907, 0.7063, -0.3901, -3.804e-07, 0.9992, -0.03934, -0.5817, 0.701, 0.4125, -1.302e-06, 0.9213, 0.3888, -3.804e-07, 0.9992, -0.03934, 0.5907, 0.7063, -0.3901, 2.194e-07, 0.9399, -0.3413, -3.804e-07, 0.9992, -0.03934, -0.6709, 0.7401, -0.04587, -0.5817, 0.701, 0.4125, -3.804e-07, 0.9992, -0.03934, 2.194e-07, 0.9399, -0.3413, -0.5907, 0.7063, -0.3901, -3.804e-07, 0.9992, -0.03934, -0.5907, 0.7063, -0.3901, -0.6709, 0.7401, -0.04587, 0.5817, 0.701, 0.4125, 0.9071, 0.01089, 0.4208, 0.6709, 0.7401, -0.04587, 0.5907, 0.7063, -0.3901, 0.6709, 0.7401, -0.04587, 0.9107, 0.01019, -0.4129, -0.5817, 0.701, 0.4125, -0.6709, 0.7401, -0.04587, -0.9071, 0.01088, 0.4208, -0.5907, 0.7063, -0.3901, -0.9107, 0.01019, -0.4129, -0.6709, 0.7401, -0.04587, 0.9071, 0.01089, 0.4208, 0.9986, 0.008525, -0.05197, 0.6709, 0.7401, -0.04587, 0.6709, 0.7401, -0.04587, 0.9986, 0.008525, -0.05197, 0.9107, 0.01019, -0.4129, -0.9071, 0.01088, 0.4208, -0.6709, 0.7401, -0.04587, -0.9986, 0.008525, -0.05197, -0.9986, 0.008525, -0.05197, -0.6709, 0.7401, -0.04587, -0.9107, 0.01019, -0.4129, -2.452e-07, -0.004678, 1.0, 3.659e-06, 0.3937, 0.9192, -0.2422, 0.3437, 0.9073, -2.452e-07, -0.004678, 1.0, 0.2422, 0.3437, 0.9073, 3.659e-06, 0.3937, 0.9192, -2.452e-07, -0.004678, 1.0, -0.2422, 0.3437, 0.9073, -0.4234, 0.009485, 0.9059, -2.452e-07, -0.004678, 1.0, 0.4234, 0.009503, 0.9059, 0.2422, 0.3437, 0.9073, -2.452e-07, -0.004678, 1.0, -0.4234, 0.009485, 0.9059, -0.2732, -0.3175, 0.908, -2.452e-07, -0.004678, 1.0, 0.2732, -0.3175, 0.908, 0.4234, 0.009503, 0.9059, -2.452e-07, -0.004678, 1.0, -0.2732, -0.3175, 0.908, 8.915e-08, -0.4148, 0.9099, -2.452e-07, -0.004678, 1.0, 8.915e-08, -0.4148, 0.9099, 0.2732, -0.3175, 0.908, -0.6536, -0.7568, -0.00645, -0.5768, -0.6622, 0.4783, -0.9986, 0.008525, -0.05197, -0.6536, -0.7568, -0.00645, -5.799e-06, -0.8638, 0.5039, -0.5768, -0.6622, 0.4783, -0.6536, -0.7568, -0.00645, -0.9986, 0.008525, -0.05197, -0.9107, 0.01019, -0.4129, -0.6536, -0.7568, -0.00645, -1.812e-07, -0.9992, 0.03955, -5.799e-06, -0.8638, 0.5039, -0.6536, -0.7568, -0.00645, -0.9107, 0.01019, -0.4129, -0.6084, -0.6931, -0.3866, -0.6536, -0.7568, -0.00645, -0.6084, -0.6931, -0.3866, -1.812e-07, -0.9992, 0.03955, -0.5768, -0.6622, 0.4783, -0.9071, 0.01088, 0.4208, -0.9986, 0.008525, -0.05197, -5.799e-06, -0.8638, 0.5039, -1.812e-07, -0.9992, 0.03955, 0.6536, -0.7568, -0.006451, -5.799e-06, -0.8638, 0.5039, 0.6536, -0.7568, -0.006451, 0.5768, -0.6622, 0.4783, -0.6084, -0.6931, -0.3866, 1.975e-07, -0.9418, -0.3361, -1.812e-07, -0.9992, 0.03955, 0.6536, -0.7568, -0.006451, 0.9986, 0.008525, -0.05197, 0.5768, -0.6622, 0.4783, 0.6536, -0.7568, -0.006451, -1.812e-07, -0.9992, 0.03955, 0.6084, -0.6931, -0.3866, 0.6536, -0.7568, -0.006451, 0.9107, 0.01019, -0.4129, 0.9986, 0.008525, -0.05197, 0.6536, -0.7568, -0.006451, 0.6084, -0.6931, -0.3866, 0.9107, 0.01019, -0.4129, 0.6084, -0.6931, -0.3866, -1.812e-07, -0.9992, 0.03955, 1.975e-07, -0.9418, -0.3361, 0.5768, -0.6622, 0.4783, 0.9986, 0.008525, -0.05197, 0.9071, 0.01089, 0.4208, -0.491, -0.8504, 0.189, -0.982, 2.291e-07, 0.189, -0.1853, -0.3204, -0.929, -0.491, -0.8504, 0.189, -0.6654, -2.875e-06, 0.7465, -0.982, 2.291e-07, 0.189, -0.491, -0.8504, 0.189, -0.1853, -0.3204, -0.929, 0.185, -0.3205, -0.929, -0.491, -0.8504, 0.189, -0.3327, -0.5762, 0.7465, -0.6654, -2.875e-06, 0.7465, -0.491, -0.8504, 0.189, 0.185, -0.3205, -0.929, 0.491, -0.8504, 0.189, -0.491, -0.8504, 0.189, 0.491, -0.8504, 0.189, -0.3327, -0.5762, 0.7465, -0.982, 2.291e-07, 0.189, -0.3701, 2.222e-05, -0.929, -0.1853, -0.3204, -0.929, 0.185, -0.3205, -0.929, 0.3701, -1.143e-05, -0.929, 0.491, -0.8504, 0.189, -0.3327, -0.5762, 0.7465, 0.491, -0.8504, 0.189, 0.3327, -0.5762, 0.7465, 0.3701, -1.143e-05, -0.929, 0.982, 1.368e-06, 0.189, 0.491, -0.8504, 0.189, 0.491, -0.8504, 0.189, 0.982, 1.368e-06, 0.189, 0.3327, -0.5762, 0.7465, 0.982, 1.368e-06, 0.189, 0.6654, 2.775e-07, 0.7465, 0.3327, -0.5762, 0.7465, 0.7343, -0.5276, 0.4271, -0.1848, -0.3113, 0.9322, 0.1848, -0.8896, -0.4176, 0.7343, -0.5276, 0.4271, -0.1848, 0.8896, 0.4177, -0.1848, -0.3113, 0.9322, 0.7343, -0.5276, 0.4271, 0.1848, -0.8896, -0.4176, 0.185, 0.3205, -0.929, 0.7343, -0.5276, 0.4271, 0.7343, 0.6732, -0.08742, -0.1848, 0.8896, 0.4177, 0.7343, -0.5276, 0.4271, 0.185, 0.3205, -0.929, 0.7343, 0.6732, -0.08742, -0.1848, -0.3113, 0.9322, -0.7343, -0.6732, 0.0874, 0.1848, -0.8896, -0.4176, -0.1848, -0.3113, 0.9322, -0.1848, 0.8896, 0.4177, -0.7343, -0.6732, 0.0874, -0.1848, 0.8896, 0.4177, -0.7343, 0.5277, -0.4271, -0.7343, -0.6732, 0.0874, -0.133, -0.01943, -0.9909, -0.133, -0.7041, -0.6976, -0.7338, 0.6699, -0.1127, -0.133, -0.01943, -0.9909, 0.5851, -0.6261, -0.5155, -0.133, -0.7041, -0.6976, -0.133, -0.01943, -0.9909, -0.7338, 0.6699, -0.1127, 0.5483, 0.8119, 0.2004, -0.133, -0.01943, -0.9909, 0.585, 0.0586, -0.8089, 0.5851, -0.6261, -0.5155, -0.133, -0.01943, -0.9909, 0.5483, 0.8119, 0.2004, 0.585, 0.0586, -0.8089, -0.133, -0.7041, -0.6976, -0.7339, -0.5436, 0.4073, -0.7338, 0.6699, -0.1127, -0.133, -0.7041, -0.6976, 0.5851, -0.6261, -0.5155, -0.7339, -0.5436, 0.4073, 0.5483, 0.8119, 0.2004, 0.5483, -0.415, 0.726, 0.585, 0.0586, -0.8089, 0.5483, -0.415, 0.726, -0.7339, -0.5436, 0.4073, 0.5851, -0.6261, -0.5155, 0.5483, -0.415, 0.726, 0.5851, -0.6261, -0.5155, 0.585, 0.0586, -0.8089, 0.2013, -0.8879, -0.4137, 0.7299, -0.5212, 0.4423, -0.7299, -0.6797, 0.07221, 0.2013, -0.8879, -0.4137, 0.964, 0.1047, 0.2444, 0.7299, -0.5212, 0.4423, 0.2013, -0.8879, -0.4137, -0.7299, -0.6797, 0.07221, -0.964, -0.1047, -0.2444, 0.2013, -0.8879, -0.4137, 0.2659, -0.3797, -0.8861, 0.964, 0.1047, 0.2444, 0.2013, -0.8879, -0.4137, -0.964, -0.1047, -0.2444, 0.2659, -0.3797, -0.8861, 0.7299, -0.5212, 0.4423, -0.2013, -0.3129, 0.9282, -0.7299, -0.6797, 0.07221, 0.7299, -0.5212, 0.4423, 0.964, 0.1047, 0.2444, -0.2013, -0.3129, 0.9282, -0.7299, -0.6797, 0.07221, -0.2013, -0.3129, 0.9282, -0.964, -0.1047, -0.2444, 0.964, 0.1047, 0.2444, -0.2591, 0.3804, 0.8878, -0.2013, -0.3129, 0.9282, -0.2013, -0.3129, 0.9282, -0.2591, 0.3804, 0.8878, -0.964, -0.1047, -0.2444, 0.7343, -0.6732, 0.0874, 0.1848, -0.3113, 0.9322, -0.1848, -0.8896, -0.4176, 0.7343, -0.6732, 0.0874, 0.1848, 0.8896, 0.4177, 0.1848, -0.3113, 0.9322, 0.7343, -0.6732, 0.0874, -0.1848, -0.8896, -0.4176, -0.185, 0.3205, -0.929, 0.7343, -0.6732, 0.0874, 0.7343, 0.5277, -0.4271, 0.1848, 0.8896, 0.4177, 0.7343, -0.6732, 0.0874, -0.185, 0.3205, -0.929, 0.7343, 0.5277, -0.4271, 0.1848, -0.3113, 0.9322, -0.7343, -0.5276, 0.4271, -0.1848, -0.8896, -0.4176, 0.1848, -0.3113, 0.9322, 0.1848, 0.8896, 0.4177, -0.7343, -0.5276, 0.4271, -0.1848, -0.8896, -0.4176, -0.7343, -0.5276, 0.4271, -0.185, 0.3205, -0.929, 0.1848, 0.8896, 0.4177, -0.7343, 0.6732, -0.08746, -0.7343, -0.5276, 0.4271, -0.7343, -0.5276, 0.4271, -0.7343, 0.6732, -0.08746, -0.185, 0.3205, -0.929, 0.1329, -0.01934, -0.9909, 0.7338, 0.6699, -0.1127, 0.133, -0.7041, -0.6976, 0.1329, -0.01934, -0.9909, -0.5483, 0.8119, 0.2004, 0.7338, 0.6699, -0.1127, 0.1329, -0.01934, -0.9909, 0.133, -0.7041, -0.6976, -0.5851, -0.626, -0.5155, 0.1329, -0.01934, -0.9909, -0.5851, 0.05858, -0.8089, -0.5483, 0.8119, 0.2004, 0.1329, -0.01934, -0.9909, -0.5851, -0.626, -0.5155, -0.5851, 0.05858, -0.8089, 0.7338, 0.6699, -0.1127, 0.7339, -0.5437, 0.4073, 0.133, -0.7041, -0.6976, 0.133, -0.7041, -0.6976, 0.7339, -0.5437, 0.4073, -0.5851, -0.626, -0.5155, -0.5483, 0.8119, 0.2004, -0.5851, 0.05858, -0.8089, -0.5483, -0.415, 0.726, -0.5483, -0.415, 0.726, -0.5851, -0.626, -0.5155, 0.7339, -0.5437, 0.4073, -0.5483, -0.415, 0.726, -0.5851, 0.05858, -0.8089, -0.5851, -0.626, -0.5155, -0.2013, -0.8879, -0.4137, 0.7299, -0.6797, 0.07221, -0.7299, -0.5212, 0.4423, -0.2013, -0.8879, -0.4137, 0.964, -0.1047, -0.2444, 0.7299, -0.6797, 0.07221, -0.2013, -0.8879, -0.4137, -0.7299, -0.5212, 0.4423, -0.964, 0.1047, 0.2444, -0.2013, -0.8879, -0.4137, -0.2659, -0.3797, -0.8861, 0.964, -0.1047, -0.2444, -0.2013, -0.8879, -0.4137, -0.964, 0.1047, 0.2444, -0.2659, -0.3797, -0.8861, 0.7299, -0.6797, 0.07221, 0.2013, -0.3129, 0.9282, -0.7299, -0.5212, 0.4423, 0.7299, -0.6797, 0.07221, 0.964, -0.1047, -0.2444, 0.2013, -0.3129, 0.9282, -0.7299, -0.5212, 0.4423, 0.2013, -0.3129, 0.9282, -0.964, 0.1047, 0.2444, 0.964, -0.1047, -0.2444, 0.2591, 0.3804, 0.8878, 0.2013, -0.3129, 0.9282, 0.2013, -0.3129, 0.9282, 0.2591, 0.3804, 0.8878, -0.964, 0.1047, 0.2444, -0.259, 0.3804, 0.8878, -0.7338, 0.6699, -0.1127, -0.7339, -0.5436, 0.4073, -0.259, 0.3804, 0.8878, 0.5483, 0.8119, 0.2004, -0.7338, 0.6699, -0.1127, -0.259, 0.3804, 0.8878, -0.7339, -0.5436, 0.4073, 0.5483, -0.415, 0.726, -0.259, 0.3804, 0.8878, 0.5483, -0.415, 0.726, 0.5483, 0.8119, 0.2004, 0.259, 0.3804, 0.8878, 0.7339, -0.5437, 0.4073, 0.7338, 0.6699, -0.1127, 0.259, 0.3804, 0.8878, -0.5483, -0.415, 0.726, 0.7339, -0.5437, 0.4073, 0.259, 0.3804, 0.8878, 0.7338, 0.6699, -0.1127, -0.5483, 0.8119, 0.2004, 0.259, 0.3804, 0.8878, -0.5483, 0.8119, 0.2004, -0.5483, -0.415, 0.726, -0.5407, -0.7729, -0.332, -0.05485, 0.01957, 0.9983, -0.7852, 0.4826, -0.3879, -0.5407, -0.7729, -0.332, 0.8382, -0.4903, -0.2386, -0.05485, 0.01957, 0.9983, -0.5407, -0.7729, -0.332, -0.7852, 0.4826, -0.3879, 0.6372, 0.7156, -0.2861, -0.5407, -0.7729, -0.332, 0.6372, 0.7156, -0.2861, 0.8382, -0.4903, -0.2386, 0.6372, 0.7156, -0.2861, -0.05485, 0.01957, 0.9983, 0.8382, -0.4903, -0.2386, 0.6372, 0.7156, -0.2861, -0.7852, 0.4826, -0.3879, -0.05485, 0.01957, 0.9983, 0.05485, 0.01957, 0.9983, 0.5407, -0.7729, -0.332, 0.7852, 0.4826, -0.3879, 0.05485, 0.01957, 0.9983, -0.8382, -0.4904, -0.2386, 0.5407, -0.7729, -0.332, 0.05485, 0.01957, 0.9983, 0.7852, 0.4826, -0.3879, -0.6372, 0.7156, -0.2861, 0.05485, 0.01957, 0.9983, -0.6372, 0.7156, -0.2861, -0.8382, -0.4904, -0.2386, -0.6372, 0.7156, -0.2861, 0.7852, 0.4826, -0.3879, 0.5407, -0.7729, -0.332, -0.6372, 0.7156, -0.2861, 0.5407, -0.7729, -0.332, -0.8382, -0.4904, -0.2386, -0.1051, -0.9867, 0.1241, 0.8814, -0.4678, -0.06606, 0.8626, -0.4204, 0.2813, -0.1051, -0.9867, 0.1241, -0.1186, -0.7518, -0.6486, 0.8814, -0.4678, -0.06606, -0.1051, -0.9867, 0.1241, 0.8626, -0.4204, 0.2813, -0.7535, -0.6487, -0.107, -0.1051, -0.9867, 0.1241, -0.7535, -0.6487, -0.107, -0.864, -0.2684, -0.4261, -0.1186, -0.7518, -0.6486, 0.881, 0.2751, -0.3848, 0.8814, -0.4678, -0.06606, -0.1186, -0.7518, -0.6486, -0.07974, 0.06116, -0.9949, 0.881, 0.2751, -0.3848, -0.07974, 0.06116, -0.9949, -0.1043, 0.7798, -0.6173, 0.881, 0.2751, -0.3848, -0.1043, 0.7798, -0.6173, 0.8621, 0.4946, -0.1104, 0.881, 0.2751, -0.3848, -0.1043, 0.7798, -0.6173, -0.7499, 0.3774, -0.5434, 0.8621, 0.4946, -0.1104, -0.1043, 0.7798, -0.6173, -0.8566, -0.1298, -0.4994, -0.7499, 0.3774, -0.5434, -0.8566, -0.1298, -0.4994, -0.864, -0.2684, -0.4261, -0.7535, -0.6487, -0.107, -0.8566, -0.1298, -0.4994, -0.1051, -0.9867, 0.1241, -0.864, -0.2684, -0.4261, -0.8566, -0.1298, -0.4994, -0.7535, -0.6487, -0.107, -0.7499, 0.3774, -0.5434, -0.8566, -0.1298, -0.4994, -0.1043, 0.7798, -0.6173, -0.1051, -0.9867, 0.1241, -0.1043, 0.7798, -0.6173, -0.1186, -0.7518, -0.6486, -0.1051, -0.9867, 0.1241, -0.1043, 0.7798, -0.6173, -0.07974, 0.06116, -0.9949, -0.1186, -0.7518, -0.6486, 0.1271, -0.9826, 0.1354, 0.8628, -0.268, -0.4286, 0.7363, -0.6663, -0.1177, 0.1271, -0.9826, 0.1354, 0.7363, -0.6663, -0.1177, -0.8625, -0.4206, 0.2814, 0.1271, -0.9826, 0.1354, -0.8625, -0.4206, 0.2814, -0.879, -0.4708, -0.07578, 0.1271, -0.9826, 0.1354, -0.879, -0.4708, -0.07578, 0.1105, -0.7488, -0.6536, -0.879, -0.4708, -0.07578, -0.8786, 0.2703, -0.3936, 0.1105, -0.7488, -0.6536, -0.8786, 0.2703, -0.3936, 0.07189, 0.05406, -0.9959, 0.1105, -0.7488, -0.6536, -0.8786, 0.2703, -0.3936, 0.1228, 0.7851, -0.607, 0.07189, 0.05406, -0.9959, -0.8786, 0.2703, -0.3936, -0.8619, 0.4948, -0.1106, 0.1228, 0.7851, -0.607, -0.8619, 0.4948, -0.1106, 0.7329, 0.3812, -0.5635, 0.1228, 0.7851, -0.607, 0.7329, 0.3812, -0.5635, 0.8566, -0.1316, -0.4989, 0.1228, 0.7851, -0.607, 0.8566, -0.1316, -0.4989, 0.7329, 0.3812, -0.5635, 0.7363, -0.6663, -0.1177, 0.8566, -0.1316, -0.4989, 0.7363, -0.6663, -0.1177, 0.8628, -0.268, -0.4286, 0.8566, -0.1316, -0.4989, 0.8628, -0.268, -0.4286, 0.1271, -0.9826, 0.1354, 0.8566, -0.1316, -0.4989, 0.1271, -0.9826, 0.1354, 0.1228, 0.7851, -0.607, 0.1271, -0.9826, 0.1354, 0.1105, -0.7488, -0.6536, 0.1228, 0.7851, -0.607, 0.1105, -0.7488, -0.6536, 0.07189, 0.05406, -0.9959, 0.1228, 0.7851, -0.607, 3.118e-05, 0.9557, -0.2943, -0.6247, 0.7429, -0.2405, -0.6163, 0.7844, 0.06991, 3.118e-05, 0.9557, -0.2943, -0.6163, 0.7844, 0.06991, -3.646e-05, 0.9974, 0.07182, 3.118e-05, 0.9557, -0.2943, -3.646e-05, 0.9974, 0.07182, 0.6163, 0.7844, 0.06991, 3.118e-05, 0.9557, -0.2943, 0.6163, 0.7844, 0.06991, 0.6247, 0.7429, -0.2405, 2.194e-07, 0.9399, -0.3413, 0.6163, 0.7844, 0.06991, -3.646e-05, 0.9974, 0.07182, 2.194e-07, 0.9399, -0.3413, 0.5907, 0.7063, -0.3901, 0.6163, 0.7844, 0.06991, 2.194e-07, 0.9399, -0.3413, -3.646e-05, 0.9974, 0.07182, -0.6163, 0.7844, 0.06991, 2.194e-07, 0.9399, -0.3413, -0.6163, 0.7844, 0.06991, -0.5907, 0.7063, -0.3901, 0.5907, 0.7063, -0.3901, 0.9953, 0.04221, 0.08727, 0.6163, 0.7844, 0.06991, 0.5907, 0.7063, -0.3901, 0.9107, 0.01019, -0.4129, 0.9953, 0.04221, 0.08727, -0.6163, 0.7844, 0.06991, -0.9953, 0.04221, 0.08727, -0.5907, 0.7063, -0.3901, 0.9107, 0.01019, -0.4129, 0.6084, -0.6931, -0.3866, 0.9953, 0.04221, 0.08727, -0.9953, 0.04221, 0.08727, -0.9107, 0.01019, -0.4129, -0.5907, 0.7063, -0.3901, -0.9953, 0.04221, 0.08727, -0.6084, -0.6931, -0.3866, -0.9107, 0.01019, -0.4129, -0.9953, 0.04221, 0.08727, -0.6418, -0.7609, 0.09613, -0.6084, -0.6931, -0.3866, 0.6084, -0.6931, -0.3866, 0.6418, -0.7609, 0.09613, 0.9953, 0.04221, 0.08727, 0.6084, -0.6931, -0.3866, 1.975e-07, -0.9418, -0.3361, 0.6418, -0.7609, 0.09613, -0.6084, -0.6931, -0.3866, -0.6418, -0.7609, 0.09613, 1.975e-07, -0.9418, -0.3361, 0.6418, -0.7609, 0.09613, 1.975e-07, -0.9418, -0.3361, -1.186e-05, -0.9979, 0.06532, -1.186e-05, -0.9979, 0.06532, 1.975e-07, -0.9418, -0.3361, -0.6418, -0.7609, 0.09613, -1.511e-05, -0.9478, -0.319, -0.6418, -0.7609, 0.09613, -0.6592, -0.7245, -0.2014, -1.511e-05, -0.9478, -0.319, -1.186e-05, -0.9979, 0.06532, -0.6418, -0.7609, 0.09613, -1.511e-05, -0.9478, -0.319, 0.6418, -0.7609, 0.09613, -1.186e-05, -0.9979, 0.06532, -1.511e-05, -0.9478, -0.319, 0.6592, -0.7245, -0.2014, 0.6418, -0.7609, 0.09613, 8.915e-08, -0.4148, 0.9099, -5.799e-06, -0.8638, 0.5039, 0.5768, -0.6622, 0.4783, 8.915e-08, -0.4148, 0.9099, -0.5768, -0.6622, 0.4783, -5.799e-06, -0.8638, 0.5039, 8.915e-08, -0.4148, 0.9099, 0.5768, -0.6622, 0.4783, 0.2732, -0.3175, 0.908, 8.915e-08, -0.4148, 0.9099, -0.2732, -0.3175, 0.908, -0.5768, -0.6622, 0.4783, 0.5768, -0.6622, 0.4783, 0.9071, 0.01089, 0.4208, 0.2732, -0.3175, 0.908, -0.2732, -0.3175, 0.908, -0.9071, 0.01088, 0.4208, -0.5768, -0.6622, 0.4783, -0.2732, -0.3175, 0.908, -0.4234, 0.009485, 0.9059, -0.9071, 0.01088, 0.4208, 0.9071, 0.01089, 0.4208, 0.4234, 0.009503, 0.9059, 0.2732, -0.3175, 0.908, 0.9071, 0.01089, 0.4208, 0.5817, 0.701, 0.4125, 0.4234, 0.009503, 0.9059, -0.4234, 0.009485, 0.9059, -0.5817, 0.701, 0.4125, -0.9071, 0.01088, 0.4208, -0.4234, 0.009485, 0.9059, -0.2422, 0.3437, 0.9073, -0.5817, 0.701, 0.4125, 0.5817, 0.701, 0.4125, 0.2422, 0.3437, 0.9073, 0.4234, 0.009503, 0.9059, 0.5817, 0.701, 0.4125, -1.302e-06, 0.9213, 0.3888, 0.2422, 0.3437, 0.9073, -0.5817, 0.701, 0.4125, -0.2422, 0.3437, 0.9073, -1.302e-06, 0.9213, 0.3888, 0.2422, 0.3437, 0.9073, -1.302e-06, 0.9213, 0.3888, 3.659e-06, 0.3937, 0.9192, 3.659e-06, 0.3937, 0.9192, -1.302e-06, 0.9213, 0.3888, -0.2422, 0.3437, 0.9073, 0.6654, 2.775e-07, 0.7465, -0.6654, -2.875e-06, 0.7465, -0.3327, -0.5762, 0.7465, 0.6654, 2.775e-07, 0.7465, -0.3327, 0.5762, 0.7465, -0.6654, -2.875e-06, 0.7465, 0.6654, 2.775e-07, 0.7465, -0.3327, -0.5762, 0.7465, 0.3327, -0.5762, 0.7465, 0.6654, 2.775e-07, 0.7465, 0.3327, 0.5762, 0.7465, -0.3327, 0.5762, 0.7465, 0.5205, 0.3363, 0.7848, -0.1465, 0.9559, 0.2544, -0.1466, -0.475, 0.8677, 0.5205, 0.3363, 0.7848, 0.9966, -0.03226, -0.07528, -0.1465, 0.9559, 0.2544, 0.5205, 0.3363, 0.7848, -0.1466, -0.475, 0.8677, 0.9966, -0.03226, -0.07528, -0.5205, 0.3363, 0.7848, 0.1466, -0.4751, 0.8677, 0.1467, 0.9558, 0.2546, -0.5205, 0.3363, 0.7848, -0.9966, -0.03226, -0.07528, 0.1466, -0.4751, 0.8677, -0.5205, 0.3363, 0.7848, 0.1467, 0.9558, 0.2546, -0.9966, -0.03226, -0.07528, -0.6859, 3.219e-06, -0.7277, 0.2048, -0.9637, 0.1713, -0.9412, -1.193e-07, -0.3378, -0.6859, 3.219e-06, -0.7277, 0.2048, 0.9637, 0.1713, 0.2048, -0.9637, 0.1713, -0.6859, 3.219e-06, -0.7277, -0.9412, -1.193e-07, -0.3378, 0.2048, 0.9637, 0.1713, 0.2048, 0.9637, 0.1713, -0.9412, -1.193e-07, -0.3378, 0.2048, -0.9637, 0.1713, -0.9813, 0.03018, -0.1902, -0.9953, 0.04221, 0.08727, -0.6247, 0.7429, -0.2405, -0.9813, 0.03018, -0.1902, -0.6418, -0.7609, 0.09613, -0.9953, 0.04221, 0.08727, -0.9813, 0.03018, -0.1902, -0.6592, -0.7245, -0.2014, -0.6418, -0.7609, 0.09613, -0.6247, 0.7429, -0.2405, -0.9953, 0.04221, 0.08727, -0.6163, 0.7844, 0.06991, 0.9953, 0.04221, 0.08727, 0.6418, -0.7609, 0.09613, 0.9813, 0.0302, -0.1902, 0.9953, 0.04221, 0.08727, 0.9813, 0.0302, -0.1902, 0.6247, 0.7429, -0.2405, 0.9953, 0.04221, 0.08727, 0.6247, 0.7429, -0.2405, 0.6163, 0.7844, 0.06991, 0.6418, -0.7609, 0.09613, 0.6592, -0.7245, -0.2014, 0.9813, 0.0302, -0.1902, 0.185, 0.3205, -0.929, -0.185, 0.3205, -0.929, 0.491, 0.8504, 0.189, 0.185, 0.3205, -0.929, 0.491, 0.8504, 0.189, 0.982, 1.368e-06, 0.189, 0.185, 0.3205, -0.929, 0.982, 1.368e-06, 0.189, 0.3701, -1.143e-05, -0.929, -0.185, 0.3205, -0.929, -0.491, 0.8504, 0.189, 0.491, 0.8504, 0.189, -0.185, 0.3205, -0.929, -0.3701, 2.222e-05, -0.929, -0.491, 0.8504, 0.189, -0.3701, 2.222e-05, -0.929, -0.982, 2.291e-07, 0.189, -0.491, 0.8504, 0.189, 0.491, 0.8504, 0.189, -0.491, 0.8504, 0.189, 0.3327, 0.5762, 0.7465, 0.491, 0.8504, 0.189, 0.3327, 0.5762, 0.7465, 0.6654, 2.775e-07, 0.7465, 0.491, 0.8504, 0.189, 0.6654, 2.775e-07, 0.7465, 0.982, 1.368e-06, 0.189, -0.491, 0.8504, 0.189, -0.3327, 0.5762, 0.7465, 0.3327, 0.5762, 0.7465, -0.491, 0.8504, 0.189, -0.982, 2.291e-07, 0.189, -0.3327, 0.5762, 0.7465, -0.982, 2.291e-07, 0.189, -0.6654, -2.875e-06, 0.7465, -0.3327, 0.5762, 0.7465, -0.1853, -0.3204, -0.929, 0.3701, -1.143e-05, -0.929, 0.185, -0.3205, -0.929, -0.1853, -0.3204, -0.929, -0.185, 0.3205, -0.929, 0.3701, -1.143e-05, -0.929, -0.1853, -0.3204, -0.929, -0.3701, 2.222e-05, -0.929, -0.185, 0.3205, -0.929, 0.3701, -1.143e-05, -0.929, -0.185, 0.3205, -0.929, 0.185, 0.3205, -0.929, 0.7343, 0.6732, -0.08742, -0.7343, 0.5277, -0.4271, -0.1848, 0.8896, 0.4177, 0.7343, 0.6732, -0.08742, 0.185, 0.3205, -0.929, -0.7343, 0.5277, -0.4271, 0.185, 0.3205, -0.929, -0.7343, -0.6732, 0.0874, -0.7343, 0.5277, -0.4271, 0.185, 0.3205, -0.929, 0.1848, -0.8896, -0.4176, -0.7343, -0.6732, 0.0874, 0.881, 0.2751, -0.3848, 0.8626, -0.4204, 0.2813, 0.8814, -0.4678, -0.06606, 0.881, 0.2751, -0.3848, 0.8621, 0.4946, -0.1104, 0.8626, -0.4204, 0.2813, 0.7343, 0.5277, -0.4271, -0.7343, 0.6732, -0.08746, 0.1848, 0.8896, 0.4177, 0.7343, 0.5277, -0.4271, -0.185, 0.3205, -0.929, -0.7343, 0.6732, -0.08746, -0.8625, -0.4206, 0.2814, -0.8786, 0.2703, -0.3936, -0.879, -0.4708, -0.07578, -0.8625, -0.4206, 0.2814, -0.8619, 0.4948, -0.1106, -0.8786, 0.2703, -0.3936])] * 3)])
arm_goruugu_skeleton = bpy.data.armatures.new('GORUUGU_skeleton')  # bones are not reproduced

# ---- objects
ob_sun = bpy.data.objects.new('Sun', light_sun)
ob_goruugu_skeleton = bpy.data.objects.new('GORUUGU_skeleton', arm_goruugu_skeleton)
ob_goruugu = bpy.data.objects.new('GORUUGU', me_goruugu)
ob_camera = bpy.data.objects.new('Camera', cam_camera)

# ---- transforms, parenting, visibility, modifiers, constraints
ob_sun.location = (-0.2567, -0.4105, -0.09083)
ob_sun.color = (0.8, 0.8, 0.8, 1.0)
ob_sun.hide_select = True
ob_sun.lineart.crease_threshold = 0.0
ob_goruugu_skeleton.location = (0.0, 0.0, 0.0)
ob_goruugu_skeleton.show_in_front = True
ob_goruugu.parent = ob_goruugu_skeleton
ob_goruugu.location = (0.0, 0.0, 0.0)
_vg = ob_goruugu.vertex_groups.new(name='ROOT')
_vg = ob_goruugu.vertex_groups.new(name='BODY')
for _i, _w in zip([0, 1, 2, 3, 4, 5, 6, 7, 8, 9, 10, 11, 12, 13, 14, 15, 16, 17, 18, 19, 20, 21, 22, 23, 24, 25, 26, 27, 28, 29, 30, 31, 32, 33, 34, 35, 36, 37, 38, 39, 40, 41, 42, 43, 44, 45, 46, 47, 48, 49, 62, 63, 64, 65, 66, 67, 68, 69, 70, 71, 72, 73, 74, 75, 76, 77, 78, 79, 80, 81, 82, 83, 84, 85, 86, 87, 88, 89, 90, 91, 92, 93, 94, 95, 96, 97, 98, 99, 100, 101, 102, 103, 104, 105, 106, 107, 108, 109, 110, 111, 113, 117, 122, 123, 124, 125, 126, 127, 128, 129, 130, 131, 132, 133, 134, 135, 136, 137, 138, 139, 140, 141, 142, 143, 144, 145, 146, 147, 148, 149, 150, 151, 152, 153, 156, 157, 158, 159, 160, 161, 162, 163], [1.0, 1.0, 1.0, 1.0, 1.0, 1.0, 1.0, 1.0, 1.0, 1.0, 1.0, 1.0, 1.0, 1.0, 1.0, 1.0, 1.0, 1.0, 1.0, 1.0, 1.0, 1.0, 1.0, 1.0, 1.0, 1.0, 1.0, 1.0, 1.0, 1.0, 1.0, 1.0, 1.0, 1.0, 1.0, 1.0, 1.0, 1.0, 1.0, 1.0, 1.0, 1.0, 1.0, 1.0, 1.0, 1.0, 1.0, 1.0, 1.0, 1.0, 0.9, 0.9, 0.9, 0.9, 0.9, 0.9, 0.9, 0.9, 0.9, 0.9, 0.9, 0.9, 0.9, 0.9, 0.9, 0.9, 0.9, 0.9, 0.9, 0.9, 0.9, 0.9, 0.9, 0.9, 0.9, 0.9, 0.9, 0.9, 0.9, 0.9, 0.9, 0.9, 0.9, 0.9, 0.9, 0.9, 0.9, 0.9, 0.9, 0.9, 0.9, 0.9, 0.9, 0.9, 0.9, 0.9, 0.9, 0.9, 0.9, 0.9, 1.0, 1.0, 0.9, 0.9, 0.9, 0.9, 0.9, 0.9, 0.9, 0.9, 0.9, 0.9, 0.9, 0.9, 0.9, 0.9, 0.9, 0.9, 0.9, 0.9, 0.9, 0.9, 0.9, 0.9, 0.9, 0.9, 1.0, 1.0, 1.0, 1.0, 1.0, 1.0, 1.0, 1.0, 0.9, 0.9, 0.9, 0.9, 0.9, 0.9, 0.9, 0.9]): _vg.add([_i], _w, 'REPLACE')
_vg = ob_goruugu.vertex_groups.new(name='ARM')
for _i, _w in zip([62, 63, 64, 65, 66, 67, 68, 69, 70, 71, 72, 73, 74, 75, 76, 77, 78, 79, 80, 81, 82, 83, 84, 85, 86, 87, 88, 89, 90, 91, 92, 93, 94, 95, 96, 97, 98, 99, 100, 101, 102, 103, 104, 105, 106, 107, 108, 109, 110, 111, 122, 123, 124, 125, 126, 127, 128, 129, 130, 131, 132, 133, 134, 135, 136, 137, 138, 139, 140, 141, 142, 143, 144, 145, 156, 157, 158, 159, 160, 161, 162, 163], [0.1, 0.1, 0.1, 0.1, 0.1, 0.1, 0.1, 0.1, 0.1, 0.1, 0.1, 0.1, 0.1, 0.1, 0.1, 0.1, 0.1, 0.1, 0.1, 0.1, 0.1, 0.1, 0.1, 0.1, 0.1, 0.1, 0.1, 0.1, 0.1, 0.1, 0.1, 0.1, 0.1, 0.1, 0.1, 0.1, 0.1, 0.1, 0.1, 0.1, 0.1, 0.1, 0.1, 0.1, 0.1, 0.1, 0.1, 0.1, 0.1, 0.1, 0.1, 0.1, 0.1, 0.1, 0.1, 0.1, 0.1, 0.1, 0.1, 0.1, 0.1, 0.1, 0.1, 0.1, 0.1, 0.1, 0.1, 0.1, 0.1, 0.1, 0.1, 0.1, 0.1, 0.1, 0.1, 0.1, 0.1, 0.1, 0.1, 0.1, 0.1, 0.1]): _vg.add([_i], _w, 'REPLACE')
_vg = ob_goruugu.vertex_groups.new(name='HEAD')
_vg.add([50, 51, 52, 53, 54, 55, 56, 57, 58, 59, 60, 61, 154, 155, 164, 165, 166, 167, 168, 169, 170, 171], 1.0, 'REPLACE')
_vg = ob_goruugu.vertex_groups.new(name='LEG')
_vg.add([112, 114, 115, 116, 118, 119, 120, 121], 1.0, 'REPLACE')
_m = ob_goruugu.modifiers.new('Armature', 'ARMATURE')
_m.object = ob_goruugu_skeleton
ob_camera.location = (-1.406, -2.433, 0.5873)
ob_camera.rotation_euler = (1.529, 0.0001237, -0.5618)
ob_camera.scale = (1.0, 1.0, 1.0)
ob_camera.lineart.crease_threshold = 0.0

# ---- collection membership
scene.collection.objects.link(ob_sun)
scene.collection.objects.link(ob_goruugu_skeleton)
scene.collection.objects.link(ob_goruugu)
col_don_t_render_me.objects.link(ob_camera)
def _layer_coll(name, lc=None):
    lc = lc or bpy.context.view_layer.layer_collection
    for c in lc.children:
        if c.name == name: return c
        r = _layer_coll(name, c)
        if r: return r
_layer_coll("Don't Render Me").exclude = True

# ---- scene / render settings (as saved in the file)
scene.camera = ob_camera
scene.frame_start = 1; scene.frame_end = 144; scene.frame_set(0)
scene.render.engine = 'BLENDER_EEVEE_NEXT'
scene.render.image_settings.compression = 30
scene.render.resolution_x = 600
scene.render.resolution_y = 600
scene.render.fps = 30
scene.render.filter_size = 0.01
scene.render.film_transparent = True
scene.cycles.samples = 64
scene.cycles.sampling_pattern = 'TABULATED_SOBOL'
scene.cycles.use_adaptive_sampling = False
scene.cycles.use_light_tree = False
scene.cycles.caustics_reflective = False
scene.cycles.caustics_refractive = False
scene.cycles.max_bounces = 1
scene.cycles.diffuse_bounces = 1
scene.cycles.glossy_bounces = 1
scene.cycles.transmission_bounces = 1
scene.cycles.transparent_max_bounces = 1
scene.cycles.filter_width = 0.01
scene.eevee.taa_render_samples = 32
scene.eevee.use_taa_reprojection = False
scene.view_settings.view_transform = 'Standard'
bpy.context.view_layer.update()
